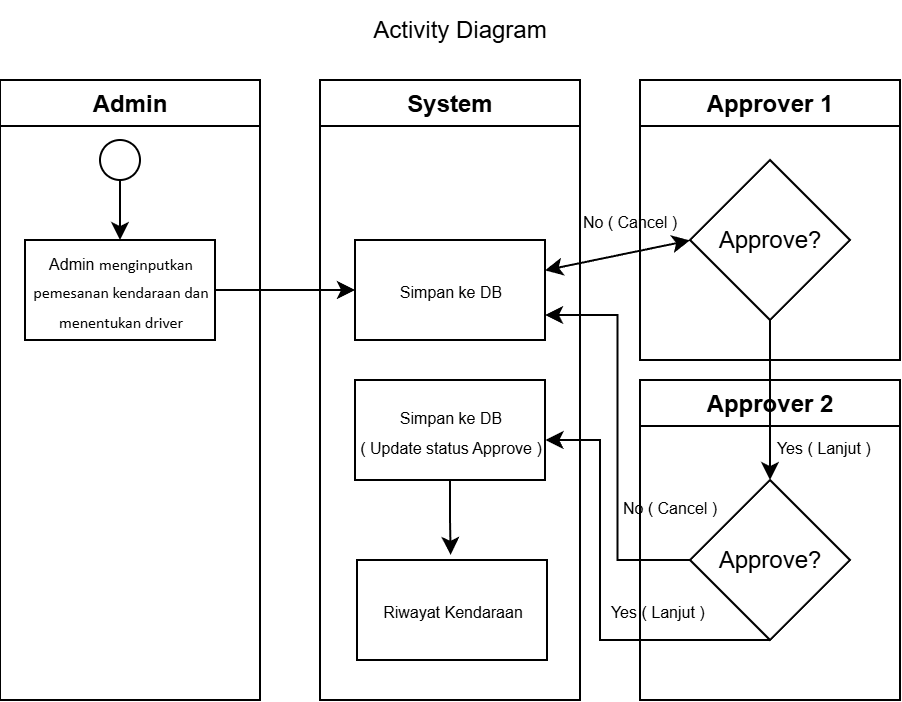

The diagram above was exported from draw.io. Its source (the exported page's mxGraphModel, read from the mxfile embedded in the PNG):
<mxGraphModel dx="595" dy="321" grid="1" gridSize="10" guides="1" tooltips="1" connect="1" arrows="1" fold="1" page="1" pageScale="1" pageWidth="827" pageHeight="1169" math="0" shadow="0">
  <root>
    <mxCell id="0" />
    <mxCell id="1" parent="0" />
    <mxCell id="_7xRxxjj2FOl0zg3b9oW-1" parent="1" style="swimlane;whiteSpace=wrap;html=1;" value="Admin" vertex="1">
      <mxGeometry height="310" width="130" x="80" y="110" as="geometry" />
    </mxCell>
    <mxCell id="_7xRxxjj2FOl0zg3b9oW-13" edge="1" parent="_7xRxxjj2FOl0zg3b9oW-1" source="_7xRxxjj2FOl0zg3b9oW-8" style="edgeStyle=orthogonalEdgeStyle;rounded=0;orthogonalLoop=1;jettySize=auto;html=1;entryX=0.5;entryY=0;entryDx=0;entryDy=0;" target="_7xRxxjj2FOl0zg3b9oW-12">
      <mxGeometry relative="1" as="geometry" />
    </mxCell>
    <mxCell id="_7xRxxjj2FOl0zg3b9oW-8" parent="_7xRxxjj2FOl0zg3b9oW-1" style="ellipse;whiteSpace=wrap;html=1;aspect=fixed;" value="" vertex="1">
      <mxGeometry height="20" width="20" x="50" y="30" as="geometry" />
    </mxCell>
    <mxCell id="_7xRxxjj2FOl0zg3b9oW-12" parent="_7xRxxjj2FOl0zg3b9oW-1" style="rounded=0;whiteSpace=wrap;html=1;" value="&lt;font style=&quot;color: light-dark(rgb(0, 0, 0), rgb(255, 255, 255)); font-size: 8px;&quot;&gt;Admin&amp;nbsp;&lt;span id=&quot;docs-internal-guid-e3c8e30a-7fff-85d3-1c12-480e5fe60e7f&quot; style=&quot;&quot;&gt;&lt;span style=&quot;font-family: Calibri, sans-serif; background-color: transparent; font-variant-numeric: normal; font-variant-east-asian: normal; font-variant-alternates: normal; font-variant-position: normal; font-variant-emoji: normal; vertical-align: baseline; white-space-collapse: preserve;&quot;&gt;menginputkan pemesanan kendaraan dan menentukan driver&lt;/span&gt;&lt;/span&gt;&lt;/font&gt;" vertex="1">
      <mxGeometry height="50" width="95" x="12.5" y="80" as="geometry" />
    </mxCell>
    <mxCell id="_7xRxxjj2FOl0zg3b9oW-5" parent="1" style="swimlane;whiteSpace=wrap;html=1;" value="System" vertex="1">
      <mxGeometry height="310" width="130" x="240" y="110" as="geometry" />
    </mxCell>
    <mxCell id="_7xRxxjj2FOl0zg3b9oW-14" parent="_7xRxxjj2FOl0zg3b9oW-5" style="rounded=0;whiteSpace=wrap;html=1;" value="&lt;span style=&quot;font-size: 8px;&quot;&gt;Simpan ke DB&lt;/span&gt;" vertex="1">
      <mxGeometry height="50" width="95" x="17.5" y="80" as="geometry" />
    </mxCell>
    <mxCell id="_7xRxxjj2FOl0zg3b9oW-25" parent="_7xRxxjj2FOl0zg3b9oW-5" style="rounded=0;whiteSpace=wrap;html=1;" value="&lt;span style=&quot;font-size: 8px;&quot;&gt;Simpan ke DB&lt;br&gt;( Update status Approve )&lt;/span&gt;" vertex="1">
      <mxGeometry height="50" width="95" x="17.5" y="150" as="geometry" />
    </mxCell>
    <mxCell id="_7xRxxjj2FOl0zg3b9oW-30" parent="_7xRxxjj2FOl0zg3b9oW-5" style="rounded=0;whiteSpace=wrap;html=1;" value="&lt;span style=&quot;font-size: 8px;&quot;&gt;Riwayat Kendaraan&lt;/span&gt;" vertex="1">
      <mxGeometry height="50" width="95" x="18.5" y="240" as="geometry" />
    </mxCell>
    <mxCell id="_7xRxxjj2FOl0zg3b9oW-31" edge="1" parent="_7xRxxjj2FOl0zg3b9oW-5" source="_7xRxxjj2FOl0zg3b9oW-25" style="edgeStyle=orthogonalEdgeStyle;rounded=0;orthogonalLoop=1;jettySize=auto;html=1;entryX=0.493;entryY=-0.051;entryDx=0;entryDy=0;entryPerimeter=0;" target="_7xRxxjj2FOl0zg3b9oW-30">
      <mxGeometry relative="1" as="geometry" />
    </mxCell>
    <mxCell id="_7xRxxjj2FOl0zg3b9oW-6" parent="1" style="swimlane;whiteSpace=wrap;html=1;startSize=23;" value="Approver 1" vertex="1">
      <mxGeometry height="140" width="130" x="400" y="110" as="geometry" />
    </mxCell>
    <mxCell id="_7xRxxjj2FOl0zg3b9oW-17" parent="_7xRxxjj2FOl0zg3b9oW-6" style="rhombus;whiteSpace=wrap;html=1;" value="Approve?" vertex="1">
      <mxGeometry height="80" width="80" x="25" y="40" as="geometry" />
    </mxCell>
    <mxCell id="_7xRxxjj2FOl0zg3b9oW-7" parent="1" style="swimlane;whiteSpace=wrap;html=1;" value="Approver 2" vertex="1">
      <mxGeometry height="160" width="130" x="400" y="260" as="geometry" />
    </mxCell>
    <mxCell id="_7xRxxjj2FOl0zg3b9oW-20" parent="_7xRxxjj2FOl0zg3b9oW-7" style="rhombus;whiteSpace=wrap;html=1;" value="Approve?" vertex="1">
      <mxGeometry height="80" width="80" x="25" y="50" as="geometry" />
    </mxCell>
    <mxCell id="_7xRxxjj2FOl0zg3b9oW-22" parent="_7xRxxjj2FOl0zg3b9oW-7" style="text;html=1;whiteSpace=wrap;strokeColor=none;fillColor=none;align=center;verticalAlign=middle;rounded=0;" value="&lt;font style=&quot;font-size: 8px; color: light-dark(rgb(0, 0, 0), rgb(153, 255, 51));&quot;&gt;Yes ( Lanjut )&amp;nbsp;&lt;/font&gt;" vertex="1">
      <mxGeometry height="30" width="60" x="63" y="18" as="geometry" />
    </mxCell>
    <mxCell id="_7xRxxjj2FOl0zg3b9oW-24" parent="_7xRxxjj2FOl0zg3b9oW-7" style="text;html=1;whiteSpace=wrap;strokeColor=none;fillColor=none;align=center;verticalAlign=middle;rounded=0;" value="&lt;font style=&quot;font-size: 8px; color: light-dark(rgb(0, 0, 0), rgb(255, 51, 51));&quot;&gt;No ( Cancel )&lt;/font&gt;" vertex="1">
      <mxGeometry height="30" width="56" x="-13" y="48" as="geometry" />
    </mxCell>
    <mxCell id="_7xRxxjj2FOl0zg3b9oW-27" parent="_7xRxxjj2FOl0zg3b9oW-7" style="text;html=1;whiteSpace=wrap;strokeColor=none;fillColor=none;align=center;verticalAlign=middle;rounded=0;" value="&lt;font style=&quot;font-size: 8px; color: light-dark(rgb(0, 0, 0), rgb(153, 255, 51));&quot;&gt;Yes ( Lanjut )&amp;nbsp;&lt;/font&gt;" vertex="1">
      <mxGeometry height="30" width="60" x="-20" y="100" as="geometry" />
    </mxCell>
    <mxCell id="_7xRxxjj2FOl0zg3b9oW-15" edge="1" parent="1" source="_7xRxxjj2FOl0zg3b9oW-12" style="edgeStyle=orthogonalEdgeStyle;rounded=0;orthogonalLoop=1;jettySize=auto;html=1;entryX=0;entryY=0.5;entryDx=0;entryDy=0;" target="_7xRxxjj2FOl0zg3b9oW-14">
      <mxGeometry relative="1" as="geometry" />
    </mxCell>
    <mxCell id="_7xRxxjj2FOl0zg3b9oW-19" parent="1" style="text;html=1;whiteSpace=wrap;strokeColor=none;fillColor=none;align=center;verticalAlign=middle;rounded=0;" value="&lt;font style=&quot;font-size: 8px; color: light-dark(rgb(0, 0, 0), rgb(255, 51, 51));&quot;&gt;No ( Cancel )&lt;/font&gt;" vertex="1">
      <mxGeometry height="30" width="60" x="365" y="165" as="geometry" />
    </mxCell>
    <mxCell id="_7xRxxjj2FOl0zg3b9oW-21" edge="1" parent="1" source="_7xRxxjj2FOl0zg3b9oW-17" style="edgeStyle=orthogonalEdgeStyle;rounded=0;orthogonalLoop=1;jettySize=auto;html=1;entryX=0.5;entryY=0;entryDx=0;entryDy=0;" target="_7xRxxjj2FOl0zg3b9oW-20">
      <mxGeometry relative="1" as="geometry" />
    </mxCell>
    <mxCell id="_7xRxxjj2FOl0zg3b9oW-23" edge="1" parent="1" source="_7xRxxjj2FOl0zg3b9oW-20" style="edgeStyle=orthogonalEdgeStyle;rounded=0;orthogonalLoop=1;jettySize=auto;html=1;entryX=1;entryY=0.75;entryDx=0;entryDy=0;" target="_7xRxxjj2FOl0zg3b9oW-14">
      <mxGeometry relative="1" as="geometry" />
    </mxCell>
    <mxCell id="_7xRxxjj2FOl0zg3b9oW-26" edge="1" parent="1" source="_7xRxxjj2FOl0zg3b9oW-20" style="edgeStyle=orthogonalEdgeStyle;rounded=0;orthogonalLoop=1;jettySize=auto;html=1;entryX=1.002;entryY=0.604;entryDx=0;entryDy=0;exitX=0.5;exitY=1;exitDx=0;exitDy=0;entryPerimeter=0;" target="_7xRxxjj2FOl0zg3b9oW-25">
      <mxGeometry relative="1" as="geometry">
        <Array as="points">
          <mxPoint x="380" y="390" />
          <mxPoint x="380" y="290" />
          <mxPoint x="353" y="290" />
        </Array>
      </mxGeometry>
    </mxCell>
    <mxCell id="_7xRxxjj2FOl0zg3b9oW-28" parent="1" style="text;html=1;whiteSpace=wrap;strokeColor=none;fillColor=none;align=center;verticalAlign=middle;rounded=0;" value="Activity Diagram" vertex="1">
      <mxGeometry height="30" width="240" x="190" y="70" as="geometry" />
    </mxCell>
    <mxCell id="_7xRxxjj2FOl0zg3b9oW-18" edge="1" parent="1" source="_7xRxxjj2FOl0zg3b9oW-14" style="endArrow=classic;startArrow=classic;html=1;rounded=0;entryX=0.999;entryY=0.84;entryDx=0;entryDy=0;entryPerimeter=0;" target="_7xRxxjj2FOl0zg3b9oW-19" value="">
      <mxGeometry height="50" relative="1" width="50" as="geometry">
        <mxPoint x="112.5" y="155" as="sourcePoint" />
        <mxPoint x="420" y="190" as="targetPoint" />
      </mxGeometry>
    </mxCell>
  </root>
</mxGraphModel>